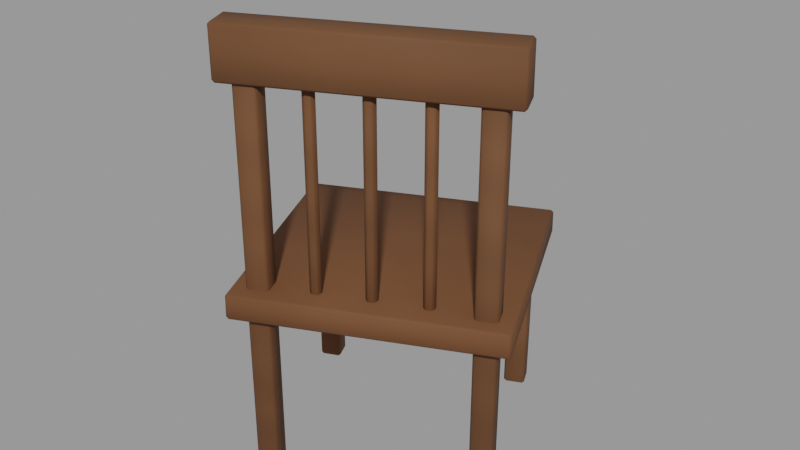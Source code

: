 # Source: deco_seat_chair.blend  (saved by Blender 3.4.6; exported with 4.5.12 LTS)
import bpy
from mathutils import Matrix  # noqa: F401  (used for matrix-valued properties, if any)

bpy.ops.wm.read_factory_settings(use_empty=True)
scene = bpy.context.scene
scene.name = 'Scene'

# ---- collections
col_deko_vor_der_t_r_seat_chair = bpy.data.collections.new('Deko vor der Tür seat_chair'); scene.collection.children.link(col_deko_vor_der_t_r_seat_chair)
col_mauern = bpy.data.collections.new('Mauern'); col_deko_vor_der_t_r_seat_chair.children.link(col_mauern)
col_dach = bpy.data.collections.new('Dach'); col_deko_vor_der_t_r_seat_chair.children.link(col_dach)
col_fenster = bpy.data.collections.new('Fenster'); col_deko_vor_der_t_r_seat_chair.children.link(col_fenster)
col_ladenfront = bpy.data.collections.new('Ladenfront'); col_deko_vor_der_t_r_seat_chair.children.link(col_ladenfront)
col_r_ume = bpy.data.collections.new('Räume'); col_deko_vor_der_t_r_seat_chair.children.link(col_r_ume)
col_k_sten = bpy.data.collections.new('Kästen'); col_deko_vor_der_t_r_seat_chair.children.link(col_k_sten)
col_deko = bpy.data.collections.new('Deko'); col_deko_vor_der_t_r_seat_chair.children.link(col_deko)
col_anker = bpy.data.collections.new('Anker'); col_deko_vor_der_t_r_seat_chair.children.link(col_anker)
col_licht = bpy.data.collections.new('Licht'); col_deko_vor_der_t_r_seat_chair.children.link(col_licht)
col_pflanzpl_tze = bpy.data.collections.new('Pflanzplätze'); col_deko_vor_der_t_r_seat_chair.children.link(col_pflanzpl_tze)

# ---- materials (node trees are filled in below, after node groups)
mat_holz_stuhl = bpy.data.materials.new('Holz Stuhl')
mat_holz_stuhl.use_transparent_shadow = False

# ---- node groups
ng_auto_smooth = bpy.data.node_groups.new('Auto Smooth', 'GeometryNodeTree')
_s = ng_auto_smooth.interface.new_socket(name='Geometry', in_out='OUTPUT', socket_type='NodeSocketGeometry')
_s = ng_auto_smooth.interface.new_socket(name='Geometry', in_out='INPUT', socket_type='NodeSocketGeometry')
_s = ng_auto_smooth.interface.new_socket(name='Angle', in_out='INPUT', socket_type='NodeSocketFloat')
_s.subtype = 'ANGLE'
_s.min_value = 0.0
_s.max_value = 3.142
ng_auto_smooth.is_modifier = True
_N = ng_auto_smooth.nodes; _L = ng_auto_smooth.links
n0 = _N.new('NodeGroupOutput'); n0.name = 'Group Output'; n0.location = (480, -100)
n1 = _N.new('NodeGroupInput'); n1.name = 'Group Input'; n1.location = (-420, -300)
n2 = _N.new('NodeGroupInput'); n2.name = 'Group Input.001'; n2.location = (-60, -100)
n3 = _N.new('GeometryNodeSetShadeSmooth'); n3.name = 'Set Shade Smooth'; n3.location = (120, -100)
n3.domain = 'EDGE'
n4 = _N.new('GeometryNodeSetShadeSmooth'); n4.name = 'Set Shade Smooth.001'; n4.location = (300, -100)
n5 = _N.new('GeometryNodeInputMeshEdgeAngle'); n5.name = 'Edge Angle'; n5.location = (-420, -220)
n6 = _N.new('GeometryNodeInputEdgeSmooth'); n6.name = 'Is Edge Smooth'; n6.location = (-60, -160)
n7 = _N.new('GeometryNodeInputShadeSmooth'); n7.name = 'Is Face Smooth'; n7.location = (-240, -340)
n8 = _N.new('FunctionNodeBooleanMath'); n8.name = 'Boolean Math'; n8.location = (-60, -220)
n9 = _N.new('FunctionNodeCompare'); n9.name = 'Compare'; n9.location = (-240, -180)
n9.operation = 'LESS_EQUAL'
_L.new(n5.outputs[0], n9.inputs[0])
_L.new(n4.outputs[0], n0.inputs[0])
_L.new(n1.outputs[1], n9.inputs[1])
_L.new(n9.outputs[0], n8.inputs[0])
_L.new(n7.outputs[0], n8.inputs[1])
_L.new(n2.outputs[0], n3.inputs[0])
_L.new(n6.outputs[0], n3.inputs[1])
_L.new(n3.outputs[0], n4.inputs[0])
_L.new(n8.outputs[0], n3.inputs[2])
n0.is_active_output = True

# ---- material node trees
mat_holz_stuhl.use_nodes = True; mat_holz_stuhl.node_tree.nodes.clear()
_N = mat_holz_stuhl.node_tree.nodes; _L = mat_holz_stuhl.node_tree.links
n0 = _N.new('ShaderNodeBsdfPrincipled'); n0.name = 'Principled BSDF'; n0.location = (10, 300)
n0.distribution = 'GGX'
n0.subsurface_method = 'RANDOM_WALK_SKIN'
n0.inputs[2].default_value = 0.78
n0.inputs[3].default_value = 1.45
n0.inputs[13].default_value = 0.3
n0.inputs[27].default_value = (0.0, 0.0, 0.0, 1.0)
n0.inputs[28].default_value = 1.0
n1 = _N.new('ShaderNodeOutputMaterial'); n1.name = 'Material Output'; n1.location = (300, 300)
n2 = _N.new('ShaderNodeTexCoord'); n2.name = 'Texture Coordinate'; n2.location = (0, 0)
n3 = _N.new('ShaderNodeRGB'); n3.name = 'RGB'; n3.location = (0, 0)
n3.outputs[0].default_value = (0.1329, 0.05497, 0.02198, 1.0)
n4 = _N.new('ShaderNodeAttribute'); n4.name = 'Attribute'; n4.location = (0, 0)
n4.attribute_name = 'tint'
n5 = _N.new('ShaderNodeMixRGB'); n5.name = 'Mix (Legacy)'; n5.location = (0, 0)
n5.blend_type = 'MULTIPLY'
n5.inputs[0].default_value = 1.0
n6 = _N.new('ShaderNodeTexNoise'); n6.name = 'Noise Texture'; n6.location = (0, 0)
n6.inputs[2].default_value = 4.0
n6.inputs[3].default_value = 4.0
n7 = _N.new('ShaderNodeMapRange'); n7.name = 'Map Range'; n7.location = (0, 0)
n7.inputs[1].default_value = 0.3
n7.inputs[2].default_value = 0.7
n7.inputs[3].default_value = 0.92
n7.inputs[4].default_value = 1.08
n8 = _N.new('ShaderNodeHueSaturation'); n8.name = 'Hue Saturation Value'; n8.location = (0, 0)
n9 = _N.new('ShaderNodeTexWave'); n9.name = 'Wave Texture'; n9.location = (0, 0)
n9.bands_direction = 'Z'
n9.inputs[1].default_value = 3.5
n9.inputs[2].default_value = 3.0
n10 = _N.new('ShaderNodeMapRange'); n10.name = 'Map Range.001'; n10.location = (0, 0)
n10.inputs[3].default_value = 0.92
n11 = _N.new('ShaderNodeHueSaturation'); n11.name = 'Hue Saturation Value.001'; n11.location = (0, 0)
_L.new(n0.outputs[0], n1.inputs[0])
_L.new(n3.outputs[0], n5.inputs[1])
_L.new(n4.outputs[0], n5.inputs[2])
_L.new(n2.outputs[3], n6.inputs[0])
_L.new(n6.outputs[0], n7.inputs[0])
_L.new(n5.outputs[0], n8.inputs[4])
_L.new(n7.outputs[0], n8.inputs[2])
_L.new(n2.outputs[3], n9.inputs[0])
_L.new(n9.outputs[1], n10.inputs[0])
_L.new(n8.outputs[0], n11.inputs[4])
_L.new(n10.outputs[0], n11.inputs[2])
_L.new(n11.outputs[0], n0.inputs[0])
n1.is_active_output = True

# ---- meshes
me_stuhl = bpy.data.meshes.new('Stuhl')
me_stuhl.from_pydata([(-0.4484, 5.007, -0.2394), (-0.2899, 4.662, -0.2393), (-0.2899, 4.662, -0.1995), (-0.4483, 5.006, -0.1992), (-0.8116, 4.838, -0.2399), (-0.8118, 4.838, -0.2), (-0.6508, 4.494, -0.1991), (-0.651, 4.493, -0.2393), (-0.4605, 4.976, -0.5), (-0.4462, 4.945, -0.5001), (-0.4456, 4.945, -0.23), (-0.4599, 4.976, -0.23), (-0.4914, 4.962, -0.5), (-0.4908, 4.962, -0.2299), (-0.4765, 4.931, -0.2299), (-0.4771, 4.931, -0.5001), (-0.3333, 4.704, -0.4997), (-0.3189, 4.673, -0.4998), (-0.3194, 4.674, 0.1597), (-0.3336, 4.705, 0.1598), (-0.3642, 4.69, -0.4998), (-0.3644, 4.69, 0.1598), (-0.3502, 4.66, 0.1597), (-0.3497, 4.659, -0.4998), (-0.7498, 4.841, -0.5003), (-0.7356, 4.81, -0.5003), (-0.7359, 4.81, -0.2293), (-0.7502, 4.84, -0.2294), (-0.7808, 4.826, -0.5003), (-0.7811, 4.826, -0.2294), (-0.7668, 4.795, -0.2293), (-0.7665, 4.796, -0.5003), (-0.6235, 4.569, -0.4999), (-0.6091, 4.538, -0.4998), (-0.6089, 4.538, 0.16), (-0.6233, 4.569, 0.16), (-0.6543, 4.555, -0.4998), (-0.6541, 4.555, 0.16), (-0.6397, 4.524, 0.16), (-0.6398, 4.524, -0.4998), (-0.3159, 4.722, 0.09997), (-0.2948, 4.676, 0.09972), (-0.2951, 4.676, 0.1799), (-0.3162, 4.721, 0.18), (-0.6787, 4.553, 0.09978), (-0.6786, 4.552, 0.1796), (-0.6578, 4.507, 0.1797), (-0.6578, 4.507, 0.09983), (-0.4086, 4.648, -0.216), (-0.4114, 4.653, -0.216), (-0.4169, 4.653, -0.216), (-0.4196, 4.648, -0.216), (-0.4169, 4.643, -0.216), (-0.4114, 4.643, -0.216), (-0.4041, 4.648, -0.21), (-0.4091, 4.657, -0.21), (-0.4191, 4.657, -0.21), (-0.4241, 4.648, -0.21), (-0.4191, 4.639, -0.21), (-0.4091, 4.639, -0.21), (-0.4041, 4.648, 0.11), (-0.4091, 4.657, 0.11), (-0.4191, 4.657, 0.11), (-0.4241, 4.648, 0.11), (-0.4191, 4.639, 0.11), (-0.4091, 4.639, 0.11), (-0.4086, 4.648, 0.116), (-0.4114, 4.653, 0.116), (-0.4169, 4.653, 0.116), (-0.4196, 4.648, 0.116), (-0.4169, 4.643, 0.116), (-0.4114, 4.643, 0.116), (-0.4811, 4.614, -0.216), (-0.4839, 4.619, -0.216), (-0.4894, 4.619, -0.216), (-0.4921, 4.614, -0.216), (-0.4894, 4.609, -0.216), (-0.4839, 4.609, -0.216), (-0.4766, 4.614, -0.21), (-0.4816, 4.623, -0.21), (-0.4916, 4.623, -0.21), (-0.4966, 4.614, -0.21), (-0.4916, 4.605, -0.21), (-0.4816, 4.605, -0.21), (-0.4766, 4.614, 0.11), (-0.4816, 4.623, 0.11), (-0.4916, 4.623, 0.11), (-0.4966, 4.614, 0.11), (-0.4916, 4.605, 0.11), (-0.4816, 4.605, 0.11), (-0.4811, 4.614, 0.116), (-0.4839, 4.619, 0.116), (-0.4894, 4.619, 0.116), (-0.4921, 4.614, 0.116), (-0.4894, 4.609, 0.116), (-0.4839, 4.609, 0.116), (-0.5536, 4.58, -0.216), (-0.5564, 4.585, -0.216), (-0.5619, 4.585, -0.216), (-0.5646, 4.58, -0.216), (-0.5619, 4.575, -0.216), (-0.5564, 4.575, -0.216), (-0.5491, 4.58, -0.21), (-0.5541, 4.589, -0.21), (-0.5641, 4.589, -0.21), (-0.5691, 4.58, -0.21), (-0.5641, 4.572, -0.21), (-0.5541, 4.572, -0.21), (-0.5491, 4.58, 0.11), (-0.5541, 4.589, 0.11), (-0.5641, 4.589, 0.11), (-0.5691, 4.58, 0.11), (-0.5641, 4.572, 0.11), (-0.5541, 4.572, 0.11), (-0.5536, 4.58, 0.116), (-0.5564, 4.585, 0.116), (-0.5619, 4.585, 0.116), (-0.5646, 4.58, 0.116), (-0.5619, 4.575, 0.116), (-0.5564, 4.575, 0.116)], [], [(0, 3, 2, 1), (4, 7, 6, 5), (0, 4, 5, 3), (1, 2, 6, 7), (0, 1, 7, 4), (3, 5, 6, 2), (8, 11, 10, 9), (12, 15, 14, 13), (8, 12, 13, 11), (9, 10, 14, 15), (8, 9, 15, 12), (11, 13, 14, 10), (16, 19, 18, 17), (20, 23, 22, 21), (16, 20, 21, 19), (17, 18, 22, 23), (16, 17, 23, 20), (19, 21, 22, 18), (24, 27, 26, 25), (28, 31, 30, 29), (24, 28, 29, 27), (25, 26, 30, 31), (24, 25, 31, 28), (27, 29, 30, 26), (32, 35, 34, 33), (36, 39, 38, 37), (32, 36, 37, 35), (33, 34, 38, 39), (32, 33, 39, 36), (35, 37, 38, 34), (40, 43, 42, 41), (44, 47, 46, 45), (40, 44, 45, 43), (41, 42, 46, 47), (40, 41, 47, 44), (43, 45, 46, 42), (48, 49, 55, 54), (49, 50, 56, 55), (50, 51, 57, 56), (51, 52, 58, 57), (52, 53, 59, 58), (53, 48, 54, 59), (54, 55, 61, 60), (55, 56, 62, 61), (56, 57, 63, 62), (57, 58, 64, 63), (58, 59, 65, 64), (59, 54, 60, 65), (60, 61, 67, 66), (61, 62, 68, 67), (62, 63, 69, 68), (63, 64, 70, 69), (64, 65, 71, 70), (65, 60, 66, 71), (53, 52, 51, 50, 49, 48), (66, 67, 68, 69, 70, 71), (72, 73, 79, 78), (73, 74, 80, 79), (74, 75, 81, 80), (75, 76, 82, 81), (76, 77, 83, 82), (77, 72, 78, 83), (78, 79, 85, 84), (79, 80, 86, 85), (80, 81, 87, 86), (81, 82, 88, 87), (82, 83, 89, 88), (83, 78, 84, 89), (84, 85, 91, 90), (85, 86, 92, 91), (86, 87, 93, 92), (87, 88, 94, 93), (88, 89, 95, 94), (89, 84, 90, 95), (77, 76, 75, 74, 73, 72), (90, 91, 92, 93, 94, 95), (96, 97, 103, 102), (97, 98, 104, 103), (98, 99, 105, 104), (99, 100, 106, 105), (100, 101, 107, 106), (101, 96, 102, 107), (102, 103, 109, 108), (103, 104, 110, 109), (104, 105, 111, 110), (105, 106, 112, 111), (106, 107, 113, 112), (107, 102, 108, 113), (108, 109, 115, 114), (109, 110, 116, 115), (110, 111, 117, 116), (111, 112, 118, 117), (112, 113, 119, 118), (113, 108, 114, 119), (101, 100, 99, 98, 97, 96), (114, 115, 116, 117, 118, 119)])
me_stuhl.polygons.foreach_set('use_smooth', [True] * 96)
_ca = me_stuhl.color_attributes.new('tint', 'FLOAT_COLOR', 'POINT')
_ca.data.foreach_set('color', [1.016, 0.989, 0.9626, 1.0, 1.016, 0.989, 0.9626, 1.0, 1.016, 0.989, 0.9626, 1.0, 1.016, 0.989, 0.9626, 1.0, 1.016, 0.989, 0.9626, 1.0, 1.016, 0.989, 0.9626, 1.0, 1.016, 0.989, 0.9626, 1.0, 1.016, 0.989, 0.9626, 1.0, 0.9702, 0.9911, 1.012, 1.0, 0.9702, 0.9911, 1.012, 1.0, 0.9702, 0.9911, 1.012, 1.0, 0.9702, 0.9911, 1.012, 1.0, 0.9702, 0.9911, 1.012, 1.0, 0.9702, 0.9911, 1.012, 1.0, 0.9702, 0.9911, 1.012, 1.0, 0.9702, 0.9911, 1.012, 1.0, 0.9117, 0.944, 0.9763, 1.0, 0.9117, 0.944, 0.9763, 1.0, 0.9117, 0.944, 0.9763, 1.0, 0.9117, 0.944, 0.9763, 1.0, 0.9117, 0.944, 0.9763, 1.0, 0.9117, 0.944, 0.9763, 1.0, 0.9117, 0.944, 0.9763, 1.0, 0.9117, 0.944, 0.9763, 1.0, 1.049, 1.037, 1.024, 1.0, 1.049, 1.037, 1.024, 1.0, 1.049, 1.037, 1.024, 1.0, 1.049, 1.037, 1.024, 1.0, 1.049, 1.037, 1.024, 1.0, 1.049, 1.037, 1.024, 1.0, 1.049, 1.037, 1.024, 1.0, 1.049, 1.037, 1.024, 1.0, 0.9603, 0.9612, 0.9621, 1.0, 0.9603, 0.9612, 0.9621, 1.0, 0.9603, 0.9612, 0.9621, 1.0, 0.9603, 0.9612, 0.9621, 1.0, 0.9603, 0.9612, 0.9621, 1.0, 0.9603, 0.9612, 0.9621, 1.0, 0.9603, 0.9612, 0.9621, 1.0, 0.9603, 0.9612, 0.9621, 1.0, 0.9786, 0.9972, 1.016, 1.0, 0.9786, 0.9972, 1.016, 1.0, 0.9786, 0.9972, 1.016, 1.0, 0.9786, 0.9972, 1.016, 1.0, 0.9786, 0.9972, 1.016, 1.0, 0.9786, 0.9972, 1.016, 1.0, 0.9786, 0.9972, 1.016, 1.0, 0.9786, 0.9972, 1.016, 1.0, 1.04, 1.028, 1.017, 1.0, 1.04, 1.028, 1.017, 1.0, 1.04, 1.028, 1.017, 1.0, 1.04, 1.028, 1.017, 1.0, 1.04, 1.028, 1.017, 1.0, 1.04, 1.028, 1.017, 1.0, 1.04, 1.028, 1.017, 1.0, 1.04, 1.028, 1.017, 1.0, 1.04, 1.028, 1.017, 1.0, 1.04, 1.028, 1.017, 1.0, 1.04, 1.028, 1.017, 1.0, 1.04, 1.028, 1.017, 1.0, 1.04, 1.028, 1.017, 1.0, 1.04, 1.028, 1.017, 1.0, 1.04, 1.028, 1.017, 1.0, 1.04, 1.028, 1.017, 1.0, 1.04, 1.028, 1.017, 1.0, 1.04, 1.028, 1.017, 1.0, 1.04, 1.028, 1.017, 1.0, 1.04, 1.028, 1.017, 1.0, 1.04, 1.028, 1.017, 1.0, 1.04, 1.028, 1.017, 1.0, 1.04, 1.028, 1.017, 1.0, 1.04, 1.028, 1.017, 1.0, 0.9509, 0.9764, 1.002, 1.0, 0.9509, 0.9764, 1.002, 1.0, 0.9509, 0.9764, 1.002, 1.0, 0.9509, 0.9764, 1.002, 1.0, 0.9509, 0.9764, 1.002, 1.0, 0.9509, 0.9764, 1.002, 1.0, 0.9509, 0.9764, 1.002, 1.0, 0.9509, 0.9764, 1.002, 1.0, 0.9509, 0.9764, 1.002, 1.0, 0.9509, 0.9764, 1.002, 1.0, 0.9509, 0.9764, 1.002, 1.0, 0.9509, 0.9764, 1.002, 1.0, 0.9509, 0.9764, 1.002, 1.0, 0.9509, 0.9764, 1.002, 1.0, 0.9509, 0.9764, 1.002, 1.0, 0.9509, 0.9764, 1.002, 1.0, 0.9509, 0.9764, 1.002, 1.0, 0.9509, 0.9764, 1.002, 1.0, 0.9509, 0.9764, 1.002, 1.0, 0.9509, 0.9764, 1.002, 1.0, 0.9509, 0.9764, 1.002, 1.0, 0.9509, 0.9764, 1.002, 1.0, 0.9509, 0.9764, 1.002, 1.0, 0.9509, 0.9764, 1.002, 1.0, 0.9471, 0.9526, 0.9581, 1.0, 0.9471, 0.9526, 0.9581, 1.0, 0.9471, 0.9526, 0.9581, 1.0, 0.9471, 0.9526, 0.9581, 1.0, 0.9471, 0.9526, 0.9581, 1.0, 0.9471, 0.9526, 0.9581, 1.0, 0.9471, 0.9526, 0.9581, 1.0, 0.9471, 0.9526, 0.9581, 1.0, 0.9471, 0.9526, 0.9581, 1.0, 0.9471, 0.9526, 0.9581, 1.0, 0.9471, 0.9526, 0.9581, 1.0, 0.9471, 0.9526, 0.9581, 1.0, 0.9471, 0.9526, 0.9581, 1.0, 0.9471, 0.9526, 0.9581, 1.0, 0.9471, 0.9526, 0.9581, 1.0, 0.9471, 0.9526, 0.9581, 1.0, 0.9471, 0.9526, 0.9581, 1.0, 0.9471, 0.9526, 0.9581, 1.0, 0.9471, 0.9526, 0.9581, 1.0, 0.9471, 0.9526, 0.9581, 1.0, 0.9471, 0.9526, 0.9581, 1.0, 0.9471, 0.9526, 0.9581, 1.0, 0.9471, 0.9526, 0.9581, 1.0, 0.9471, 0.9526, 0.9581, 1.0])
me_stuhl.materials.append(mat_holz_stuhl)
me_stuhl.update()
me_stuhl_colonly = bpy.data.meshes.new('Stuhl-colonly')
me_stuhl_colonly.from_pydata([(-0.76, 4.54, -0.5), (-0.76, 4.96, -0.5), (-0.76, 4.96, 0.19), (-0.76, 4.54, 0.19), (-0.34, 4.54, -0.5), (-0.34, 4.54, 0.19), (-0.34, 4.96, 0.19), (-0.34, 4.96, -0.5)], [], [(0, 3, 2, 1), (4, 7, 6, 5), (0, 4, 5, 3), (1, 2, 6, 7), (0, 1, 7, 4), (3, 5, 6, 2)])
me_stuhl_colonly.polygons.foreach_set('use_smooth', [True] * 6)
_ca = me_stuhl_colonly.color_attributes.new('tint', 'FLOAT_COLOR', 'POINT')
_ca.data.foreach_set('color', [1.0, 1.0, 1.0, 1.0, 1.0, 1.0, 1.0, 1.0, 1.0, 1.0, 1.0, 1.0, 1.0, 1.0, 1.0, 1.0, 1.0, 1.0, 1.0, 1.0, 1.0, 1.0, 1.0, 1.0, 1.0, 1.0, 1.0, 1.0, 1.0, 1.0, 1.0, 1.0])
me_stuhl_colonly.update()

# ---- objects
ob_stuhl = bpy.data.objects.new('Stuhl', me_stuhl)
ob_stuhl_colonly = bpy.data.objects.new('Stuhl-colonly', me_stuhl_colonly)
ob_obstacle_32 = bpy.data.objects.new('Obstacle_32', None)
ob_seat_0 = bpy.data.objects.new('Seat_0', None)

# ---- transforms, parenting, visibility, modifiers, constraints
ob_stuhl.location = (0.0, 0.0, 0.0)
_m = ob_stuhl.modifiers.new('Weiche Kanten', 'BEVEL')
_m.width = 0.0128
_m.width_pct = 0.0128
_m.angle_limit = 0.6981
_m = ob_stuhl.modifiers.new('Auto Smooth', 'NODES')
_m.node_group = ng_auto_smooth
_gi = [s.identifier for s in ng_auto_smooth.interface.items_tree if s.item_type == 'SOCKET' and s.in_out == 'INPUT']
_m[_gi[1]] = 0.8727  # 'Angle'
ob_stuhl_colonly.location = (0.0, 0.0, 0.0)
ob_stuhl_colonly.hide_render = True
ob_stuhl_colonly.display_type = 'WIRE'
_m = ob_stuhl_colonly.modifiers.new('Auto Smooth', 'NODES')
_m.node_group = ng_auto_smooth
_gi = [s.identifier for s in ng_auto_smooth.interface.items_tree if s.item_type == 'SOCKET' and s.in_out == 'INPUT']
_m[_gi[1]] = 0.8727  # 'Angle'
ob_obstacle_32.location = (-0.55, 4.75, -0.5)
ob_obstacle_32.rotation_euler = (0.0, 0.0, -2.705)
ob_obstacle_32.empty_display_type = 'ARROWS'
ob_obstacle_32.empty_display_size = 0.3
ob_seat_0.location = (-0.55, 4.75, -0.2)
ob_seat_0.rotation_euler = (0.0, 0.0, -2.705)
ob_seat_0.empty_display_type = 'ARROWS'
ob_seat_0.empty_display_size = 0.3

# ---- collection membership
col_deko.objects.link(ob_stuhl)
col_deko.objects.link(ob_stuhl_colonly)
col_anker.objects.link(ob_obstacle_32)
col_anker.objects.link(ob_seat_0)

# ---- scene / render settings (as saved in the file)
scene.frame_start = 1; scene.frame_end = 250; scene.frame_set(1)
scene.render.engine = 'BLENDER_EEVEE_NEXT'
scene.cycles.sampling_pattern = 'TABULATED_SOBOL'
scene.cycles.use_light_tree = False
scene.view_settings.view_transform = 'Filmic'
bpy.context.view_layer.update()

# ---- added for rendering (the .blend has no active camera and no usable light): camera, sun + grey world if the file has none
cam_auto = bpy.data.cameras.new('AutoCamera')
cam_auto.lens = 50.0
cam_auto.sensor_width = 36.0
cam_auto.clip_end = 1000.0
ob_auto_camera = bpy.data.objects.new('AutoCamera', cam_auto)
scene.collection.objects.link(ob_auto_camera)
ob_auto_camera.location = (0.370803, 3.64407, 0.577139)
ob_auto_camera.rotation_euler = (1.09748, -7.21219e-08, 0.694738)
scene.camera = ob_auto_camera
light_auto_sun = bpy.data.lights.new('AutoSun', 'SUN')
light_auto_sun.energy = 3.0
light_auto_sun.angle = 0.0523599
ob_auto_sun = bpy.data.objects.new('AutoSun', light_auto_sun)
scene.collection.objects.link(ob_auto_sun)
ob_auto_sun.rotation_euler = (0.872665, 0.174533, 0.523599)
if scene.world is None:
    world_auto = bpy.data.worlds.new('AutoWorld')
    world_auto.color = (0.3, 0.3, 0.3)
    scene.world = world_auto
bpy.context.view_layer.update()
